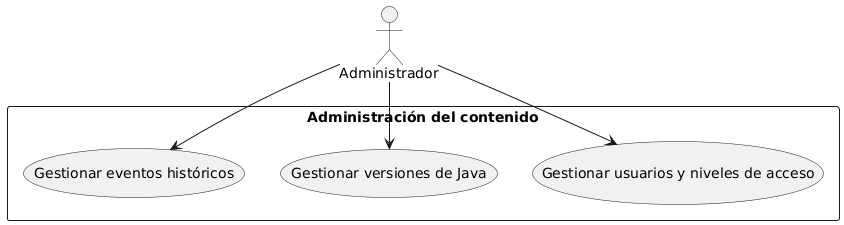

The diagram above was rendered by PlantUML. Its source (embedded in the PNG):
@startuml
actor Administrador

rectangle "Administración del contenido" {
  usecase "Gestionar eventos históricos" as UC1
  usecase "Gestionar versiones de Java" as UC2
  usecase "Gestionar usuarios y niveles de acceso" as UC3
}

Administrador --> UC1
Administrador --> UC2
Administrador --> UC3
@enduml